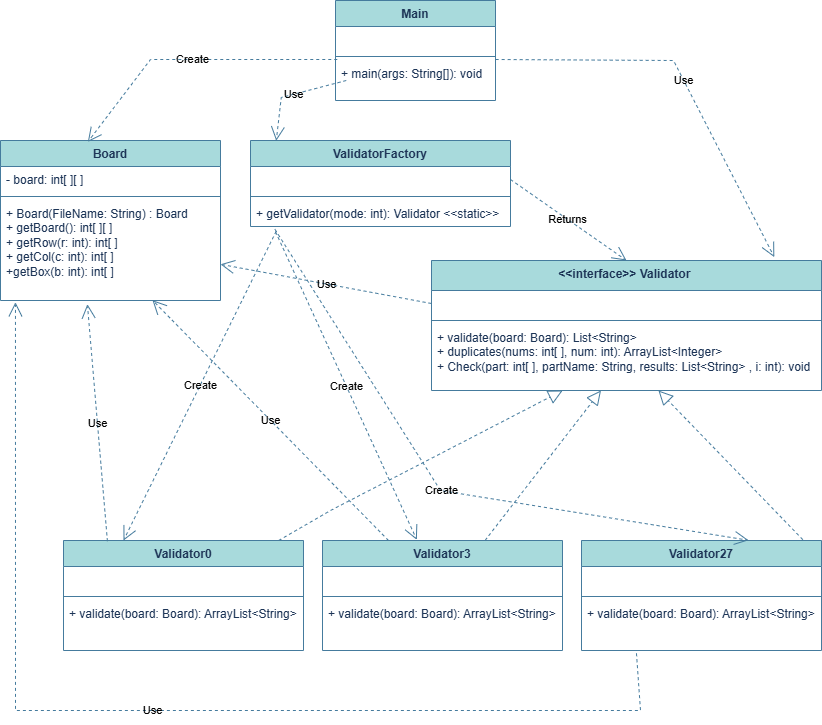

The diagram above was exported from draw.io. Its source (the exported page's mxGraphModel, read from the mxfile embedded in the PNG):
<mxGraphModel dx="1737" dy="1013" grid="1" gridSize="10" guides="1" tooltips="1" connect="0" arrows="1" fold="1" page="1" pageScale="1" pageWidth="850" pageHeight="1100" background="light-dark(#FFFFFF,#000000)" math="0" shadow="0">
  <root>
    <mxCell id="0" />
    <mxCell id="1" parent="0" />
    <mxCell id="L0aEiyiDnEkZ2YP88Duv-2" value="Main" style="swimlane;fontStyle=1;align=center;verticalAlign=top;childLayout=stackLayout;horizontal=1;startSize=26;horizontalStack=0;resizeParent=1;resizeParentMax=0;resizeLast=0;collapsible=1;marginBottom=0;whiteSpace=wrap;html=1;labelBackgroundColor=none;fillColor=#A8DADC;strokeColor=#457B9D;fontColor=#1D3557;" parent="1" vertex="1">
      <mxGeometry x="345" y="60" width="160" height="100" as="geometry">
        <mxRectangle x="160" y="90" width="70" height="30" as="alternateBounds" />
      </mxGeometry>
    </mxCell>
    <mxCell id="L0aEiyiDnEkZ2YP88Duv-3" value="&amp;nbsp;&amp;nbsp;" style="text;strokeColor=none;fillColor=none;align=left;verticalAlign=top;spacingLeft=4;spacingRight=4;overflow=hidden;rotatable=0;points=[[0,0.5],[1,0.5]];portConstraint=eastwest;whiteSpace=wrap;html=1;labelBackgroundColor=none;fontColor=#1D3557;" parent="L0aEiyiDnEkZ2YP88Duv-2" vertex="1">
      <mxGeometry y="26" width="160" height="26" as="geometry" />
    </mxCell>
    <mxCell id="L0aEiyiDnEkZ2YP88Duv-4" value="" style="line;strokeWidth=1;fillColor=none;align=left;verticalAlign=middle;spacingTop=-1;spacingLeft=3;spacingRight=3;rotatable=0;labelPosition=right;points=[];portConstraint=eastwest;strokeColor=#457B9D;labelBackgroundColor=none;fontColor=#1D3557;" parent="L0aEiyiDnEkZ2YP88Duv-2" vertex="1">
      <mxGeometry y="52" width="160" height="8" as="geometry" />
    </mxCell>
    <mxCell id="L0aEiyiDnEkZ2YP88Duv-5" value="+ main(args: String[]): void&amp;nbsp;" style="text;strokeColor=none;fillColor=none;align=left;verticalAlign=top;spacingLeft=4;spacingRight=4;overflow=hidden;rotatable=0;points=[[0,0.5],[1,0.5]];portConstraint=eastwest;whiteSpace=wrap;html=1;labelBackgroundColor=none;fontColor=#1D3557;" parent="L0aEiyiDnEkZ2YP88Duv-2" vertex="1">
      <mxGeometry y="60" width="160" height="40" as="geometry" />
    </mxCell>
    <mxCell id="L0aEiyiDnEkZ2YP88Duv-8" value="Validator0" style="swimlane;fontStyle=1;align=center;verticalAlign=top;childLayout=stackLayout;horizontal=1;startSize=26;horizontalStack=0;resizeParent=1;resizeParentMax=0;resizeLast=0;collapsible=1;marginBottom=0;whiteSpace=wrap;html=1;labelBackgroundColor=none;fillColor=#A8DADC;strokeColor=#457B9D;fontColor=#1D3557;" parent="1" vertex="1">
      <mxGeometry x="73" y="600" width="240" height="110" as="geometry" />
    </mxCell>
    <mxCell id="L0aEiyiDnEkZ2YP88Duv-9" value="&amp;nbsp;" style="text;strokeColor=none;fillColor=none;align=left;verticalAlign=top;spacingLeft=4;spacingRight=4;overflow=hidden;rotatable=0;points=[[0,0.5],[1,0.5]];portConstraint=eastwest;whiteSpace=wrap;html=1;labelBackgroundColor=none;fontColor=#1D3557;" parent="L0aEiyiDnEkZ2YP88Duv-8" vertex="1">
      <mxGeometry y="26" width="240" height="26" as="geometry" />
    </mxCell>
    <mxCell id="L0aEiyiDnEkZ2YP88Duv-10" value="" style="line;strokeWidth=1;fillColor=none;align=left;verticalAlign=middle;spacingTop=-1;spacingLeft=3;spacingRight=3;rotatable=0;labelPosition=right;points=[];portConstraint=eastwest;strokeColor=#457B9D;labelBackgroundColor=none;fontColor=#1D3557;" parent="L0aEiyiDnEkZ2YP88Duv-8" vertex="1">
      <mxGeometry y="52" width="240" height="8" as="geometry" />
    </mxCell>
    <mxCell id="L0aEiyiDnEkZ2YP88Duv-11" value="+ validate(board: Board): ArrayList&amp;lt;String&amp;gt;" style="text;strokeColor=none;fillColor=none;align=left;verticalAlign=top;spacingLeft=4;spacingRight=4;overflow=hidden;rotatable=0;points=[[0,0.5],[1,0.5]];portConstraint=eastwest;whiteSpace=wrap;html=1;labelBackgroundColor=none;fontColor=#1D3557;" parent="L0aEiyiDnEkZ2YP88Duv-8" vertex="1">
      <mxGeometry y="60" width="240" height="50" as="geometry" />
    </mxCell>
    <mxCell id="L0aEiyiDnEkZ2YP88Duv-12" value="&amp;lt;&amp;lt;interface&amp;gt;&amp;gt; Validator&amp;nbsp;" style="swimlane;fontStyle=1;align=center;verticalAlign=top;childLayout=stackLayout;horizontal=1;startSize=30;horizontalStack=0;resizeParent=1;resizeParentMax=0;resizeLast=0;collapsible=1;marginBottom=0;whiteSpace=wrap;html=1;labelBackgroundColor=none;fillColor=#A8DADC;strokeColor=#457B9D;fontColor=#1D3557;" parent="1" vertex="1">
      <mxGeometry x="441" y="320" width="390" height="130" as="geometry" />
    </mxCell>
    <mxCell id="L0aEiyiDnEkZ2YP88Duv-13" value="&amp;nbsp;" style="text;strokeColor=none;fillColor=none;align=left;verticalAlign=top;spacingLeft=4;spacingRight=4;overflow=hidden;rotatable=0;points=[[0,0.5],[1,0.5]];portConstraint=eastwest;whiteSpace=wrap;html=1;labelBackgroundColor=none;fontColor=#1D3557;" parent="L0aEiyiDnEkZ2YP88Duv-12" vertex="1">
      <mxGeometry y="30" width="390" height="26" as="geometry" />
    </mxCell>
    <mxCell id="L0aEiyiDnEkZ2YP88Duv-14" value="" style="line;strokeWidth=1;fillColor=none;align=left;verticalAlign=middle;spacingTop=-1;spacingLeft=3;spacingRight=3;rotatable=0;labelPosition=right;points=[];portConstraint=eastwest;strokeColor=#457B9D;labelBackgroundColor=none;fontColor=#1D3557;" parent="L0aEiyiDnEkZ2YP88Duv-12" vertex="1">
      <mxGeometry y="56" width="390" height="8" as="geometry" />
    </mxCell>
    <mxCell id="L0aEiyiDnEkZ2YP88Duv-15" value="+ validate(board: Board): List&amp;lt;String&amp;gt;&lt;div&gt;+ duplicates(nums: int[ ], num: int): ArrayList&amp;lt;Integer&amp;gt;&lt;div&gt;+ Check(part: int[ ], partName: String, results: List&amp;lt;String&amp;gt; , i: int): void&amp;nbsp;&lt;/div&gt;&lt;/div&gt;" style="text;strokeColor=none;fillColor=none;align=left;verticalAlign=top;spacingLeft=4;spacingRight=4;overflow=hidden;rotatable=0;points=[[0,0.5],[1,0.5]];portConstraint=eastwest;whiteSpace=wrap;html=1;labelBackgroundColor=none;fontColor=#1D3557;" parent="L0aEiyiDnEkZ2YP88Duv-12" vertex="1">
      <mxGeometry y="64" width="390" height="66" as="geometry" />
    </mxCell>
    <mxCell id="L0aEiyiDnEkZ2YP88Duv-16" value="ValidatorFactory " style="swimlane;fontStyle=1;align=center;verticalAlign=top;childLayout=stackLayout;horizontal=1;startSize=26;horizontalStack=0;resizeParent=1;resizeParentMax=0;resizeLast=0;collapsible=1;marginBottom=0;whiteSpace=wrap;html=1;labelBackgroundColor=none;fillColor=#A8DADC;strokeColor=#457B9D;fontColor=#1D3557;" parent="1" vertex="1">
      <mxGeometry x="260" y="200" width="260" height="86" as="geometry" />
    </mxCell>
    <mxCell id="L0aEiyiDnEkZ2YP88Duv-17" value="&amp;nbsp;" style="text;strokeColor=none;fillColor=none;align=left;verticalAlign=top;spacingLeft=4;spacingRight=4;overflow=hidden;rotatable=0;points=[[0,0.5],[1,0.5]];portConstraint=eastwest;whiteSpace=wrap;html=1;labelBackgroundColor=none;fontColor=#1D3557;" parent="L0aEiyiDnEkZ2YP88Duv-16" vertex="1">
      <mxGeometry y="26" width="260" height="26" as="geometry" />
    </mxCell>
    <mxCell id="L0aEiyiDnEkZ2YP88Duv-18" value="" style="line;strokeWidth=1;fillColor=none;align=left;verticalAlign=middle;spacingTop=-1;spacingLeft=3;spacingRight=3;rotatable=0;labelPosition=right;points=[];portConstraint=eastwest;strokeColor=#457B9D;labelBackgroundColor=none;fontColor=#1D3557;" parent="L0aEiyiDnEkZ2YP88Duv-16" vertex="1">
      <mxGeometry y="52" width="260" height="8" as="geometry" />
    </mxCell>
    <mxCell id="L0aEiyiDnEkZ2YP88Duv-19" value="+ getValidator(mode: int): Validator &amp;lt;&amp;lt;static&amp;gt;&amp;gt;&amp;nbsp;" style="text;strokeColor=none;fillColor=none;align=left;verticalAlign=top;spacingLeft=4;spacingRight=4;overflow=hidden;rotatable=0;points=[[0,0.5],[1,0.5]];portConstraint=eastwest;whiteSpace=wrap;html=1;labelBackgroundColor=none;fontColor=#1D3557;" parent="L0aEiyiDnEkZ2YP88Duv-16" vertex="1">
      <mxGeometry y="60" width="260" height="26" as="geometry" />
    </mxCell>
    <mxCell id="L0aEiyiDnEkZ2YP88Duv-20" value="Board              " style="swimlane;fontStyle=1;align=center;verticalAlign=top;childLayout=stackLayout;horizontal=1;startSize=26;horizontalStack=0;resizeParent=1;resizeParentMax=0;resizeLast=0;collapsible=1;marginBottom=0;whiteSpace=wrap;html=1;labelBackgroundColor=none;fillColor=#A8DADC;strokeColor=#457B9D;fontColor=#1D3557;" parent="1" vertex="1">
      <mxGeometry x="10" y="200" width="220" height="160" as="geometry" />
    </mxCell>
    <mxCell id="L0aEiyiDnEkZ2YP88Duv-21" value="- board: int[ ][ ]&amp;nbsp;" style="text;strokeColor=none;fillColor=none;align=left;verticalAlign=top;spacingLeft=4;spacingRight=4;overflow=hidden;rotatable=0;points=[[0,0.5],[1,0.5]];portConstraint=eastwest;whiteSpace=wrap;html=1;labelBackgroundColor=none;fontColor=#1D3557;" parent="L0aEiyiDnEkZ2YP88Duv-20" vertex="1">
      <mxGeometry y="26" width="220" height="26" as="geometry" />
    </mxCell>
    <mxCell id="L0aEiyiDnEkZ2YP88Duv-22" value="" style="line;strokeWidth=1;fillColor=none;align=left;verticalAlign=middle;spacingTop=-1;spacingLeft=3;spacingRight=3;rotatable=0;labelPosition=right;points=[];portConstraint=eastwest;strokeColor=#457B9D;labelBackgroundColor=none;fontColor=#1D3557;" parent="L0aEiyiDnEkZ2YP88Duv-20" vertex="1">
      <mxGeometry y="52" width="220" height="8" as="geometry" />
    </mxCell>
    <mxCell id="L0aEiyiDnEkZ2YP88Duv-23" value="+ Board(FileName: String) : Board&lt;div&gt;+ getBoard(): int[ ][ ]&lt;div&gt;+ getRow(r: int): int[ ]&lt;div&gt;+ getCol(c: int): int[ ]&lt;div&gt;+getBox(b: int): int[ ]&lt;/div&gt;&lt;/div&gt;&lt;/div&gt;&lt;/div&gt;" style="text;strokeColor=none;fillColor=none;align=left;verticalAlign=top;spacingLeft=4;spacingRight=4;overflow=hidden;rotatable=0;points=[[0,0.5],[1,0.5]];portConstraint=eastwest;whiteSpace=wrap;html=1;labelBackgroundColor=none;fontColor=#1D3557;" parent="L0aEiyiDnEkZ2YP88Duv-20" vertex="1">
      <mxGeometry y="60" width="220" height="100" as="geometry" />
    </mxCell>
    <mxCell id="L0aEiyiDnEkZ2YP88Duv-26" value="Validator3" style="swimlane;fontStyle=1;align=center;verticalAlign=top;childLayout=stackLayout;horizontal=1;startSize=26;horizontalStack=0;resizeParent=1;resizeParentMax=0;resizeLast=0;collapsible=1;marginBottom=0;whiteSpace=wrap;html=1;labelBackgroundColor=none;fillColor=#A8DADC;strokeColor=#457B9D;fontColor=#1D3557;" parent="1" vertex="1">
      <mxGeometry x="332" y="600" width="240" height="110" as="geometry" />
    </mxCell>
    <mxCell id="L0aEiyiDnEkZ2YP88Duv-27" value="&amp;nbsp;" style="text;strokeColor=none;fillColor=none;align=left;verticalAlign=top;spacingLeft=4;spacingRight=4;overflow=hidden;rotatable=0;points=[[0,0.5],[1,0.5]];portConstraint=eastwest;whiteSpace=wrap;html=1;labelBackgroundColor=none;fontColor=#1D3557;" parent="L0aEiyiDnEkZ2YP88Duv-26" vertex="1">
      <mxGeometry y="26" width="240" height="26" as="geometry" />
    </mxCell>
    <mxCell id="L0aEiyiDnEkZ2YP88Duv-28" value="" style="line;strokeWidth=1;fillColor=none;align=left;verticalAlign=middle;spacingTop=-1;spacingLeft=3;spacingRight=3;rotatable=0;labelPosition=right;points=[];portConstraint=eastwest;strokeColor=#457B9D;labelBackgroundColor=none;fontColor=#1D3557;" parent="L0aEiyiDnEkZ2YP88Duv-26" vertex="1">
      <mxGeometry y="52" width="240" height="8" as="geometry" />
    </mxCell>
    <mxCell id="L0aEiyiDnEkZ2YP88Duv-29" value="+ validate(board: Board): ArrayList&amp;lt;String&amp;gt;" style="text;strokeColor=none;fillColor=none;align=left;verticalAlign=top;spacingLeft=4;spacingRight=4;overflow=hidden;rotatable=0;points=[[0,0.5],[1,0.5]];portConstraint=eastwest;whiteSpace=wrap;html=1;labelBackgroundColor=none;fontColor=#1D3557;" parent="L0aEiyiDnEkZ2YP88Duv-26" vertex="1">
      <mxGeometry y="60" width="240" height="50" as="geometry" />
    </mxCell>
    <mxCell id="L0aEiyiDnEkZ2YP88Duv-30" value="Validator27&lt;div&gt;&lt;br&gt;&lt;/div&gt;" style="swimlane;fontStyle=1;align=center;verticalAlign=top;childLayout=stackLayout;horizontal=1;startSize=26;horizontalStack=0;resizeParent=1;resizeParentMax=0;resizeLast=0;collapsible=1;marginBottom=0;whiteSpace=wrap;html=1;labelBackgroundColor=none;fillColor=#A8DADC;strokeColor=#457B9D;fontColor=#1D3557;" parent="1" vertex="1">
      <mxGeometry x="591" y="600" width="240" height="110" as="geometry" />
    </mxCell>
    <mxCell id="L0aEiyiDnEkZ2YP88Duv-31" value="&amp;nbsp;" style="text;strokeColor=none;fillColor=none;align=left;verticalAlign=top;spacingLeft=4;spacingRight=4;overflow=hidden;rotatable=0;points=[[0,0.5],[1,0.5]];portConstraint=eastwest;whiteSpace=wrap;html=1;labelBackgroundColor=none;fontColor=#1D3557;" parent="L0aEiyiDnEkZ2YP88Duv-30" vertex="1">
      <mxGeometry y="26" width="240" height="26" as="geometry" />
    </mxCell>
    <mxCell id="L0aEiyiDnEkZ2YP88Duv-32" value="" style="line;strokeWidth=1;fillColor=none;align=left;verticalAlign=middle;spacingTop=-1;spacingLeft=3;spacingRight=3;rotatable=0;labelPosition=right;points=[];portConstraint=eastwest;strokeColor=#457B9D;labelBackgroundColor=none;fontColor=#1D3557;" parent="L0aEiyiDnEkZ2YP88Duv-30" vertex="1">
      <mxGeometry y="52" width="240" height="8" as="geometry" />
    </mxCell>
    <mxCell id="L0aEiyiDnEkZ2YP88Duv-33" value="+ validate(board: Board): ArrayList&amp;lt;String&amp;gt;" style="text;strokeColor=none;fillColor=none;align=left;verticalAlign=top;spacingLeft=4;spacingRight=4;overflow=hidden;rotatable=0;points=[[0,0.5],[1,0.5]];portConstraint=eastwest;whiteSpace=wrap;html=1;labelBackgroundColor=none;fontColor=#1D3557;" parent="L0aEiyiDnEkZ2YP88Duv-30" vertex="1">
      <mxGeometry y="60" width="240" height="50" as="geometry" />
    </mxCell>
    <mxCell id="L0aEiyiDnEkZ2YP88Duv-38" value="Create" style="endArrow=open;endSize=12;dashed=1;html=1;rounded=0;entryX=0.397;entryY=0.009;entryDx=0;entryDy=0;exitX=0.011;exitY=-0.025;exitDx=0;exitDy=0;exitPerimeter=0;entryPerimeter=0;labelBackgroundColor=none;strokeColor=#457B9D;fontColor=default;" parent="1" source="L0aEiyiDnEkZ2YP88Duv-5" target="L0aEiyiDnEkZ2YP88Duv-20" edge="1">
      <mxGeometry width="160" relative="1" as="geometry">
        <mxPoint x="350" y="100" as="sourcePoint" />
        <mxPoint x="510" y="100" as="targetPoint" />
        <Array as="points">
          <mxPoint x="160" y="119" />
        </Array>
      </mxGeometry>
    </mxCell>
    <mxCell id="L0aEiyiDnEkZ2YP88Duv-39" value="Use" style="endArrow=open;endSize=12;dashed=1;html=1;rounded=0;entryX=0.879;entryY=-0.026;entryDx=0;entryDy=0;entryPerimeter=0;exitX=1.001;exitY=-0.025;exitDx=0;exitDy=0;exitPerimeter=0;labelBackgroundColor=none;strokeColor=#457B9D;fontColor=default;" parent="1" source="L0aEiyiDnEkZ2YP88Duv-5" target="L0aEiyiDnEkZ2YP88Duv-12" edge="1">
      <mxGeometry width="160" relative="1" as="geometry">
        <mxPoint x="490" y="120" as="sourcePoint" />
        <mxPoint x="560" y="190" as="targetPoint" />
        <Array as="points">
          <mxPoint x="683" y="120" />
        </Array>
      </mxGeometry>
    </mxCell>
    <mxCell id="L0aEiyiDnEkZ2YP88Duv-40" value="Use" style="endArrow=open;endSize=12;dashed=1;html=1;rounded=0;entryX=0.099;entryY=0.003;entryDx=0;entryDy=0;entryPerimeter=0;exitX=0;exitY=0.5;exitDx=0;exitDy=0;labelBackgroundColor=none;strokeColor=#457B9D;fontColor=default;" parent="1" target="L0aEiyiDnEkZ2YP88Duv-16" edge="1">
      <mxGeometry width="160" relative="1" as="geometry">
        <mxPoint x="355.76" y="140" as="sourcePoint" />
        <mxPoint x="290" y="204.644" as="targetPoint" />
        <Array as="points">
          <mxPoint x="290.76" y="157" />
        </Array>
      </mxGeometry>
    </mxCell>
    <mxCell id="L0aEiyiDnEkZ2YP88Duv-42" value="Create" style="endArrow=open;endSize=12;dashed=1;html=1;rounded=0;exitX=0.099;exitY=1.179;exitDx=0;exitDy=0;exitPerimeter=0;entryX=0.25;entryY=0;entryDx=0;entryDy=0;labelBackgroundColor=none;strokeColor=#457B9D;fontColor=default;" parent="1" source="L0aEiyiDnEkZ2YP88Duv-19" target="L0aEiyiDnEkZ2YP88Duv-8" edge="1">
      <mxGeometry width="160" relative="1" as="geometry">
        <mxPoint x="230" y="520" as="sourcePoint" />
        <mxPoint x="390" y="520" as="targetPoint" />
      </mxGeometry>
    </mxCell>
    <mxCell id="L0aEiyiDnEkZ2YP88Duv-44" value="Create" style="endArrow=open;endSize=12;dashed=1;html=1;rounded=0;exitX=0.104;exitY=1.128;exitDx=0;exitDy=0;exitPerimeter=0;entryX=0.393;entryY=-0.006;entryDx=0;entryDy=0;entryPerimeter=0;labelBackgroundColor=none;strokeColor=#457B9D;fontColor=default;" parent="1" target="L0aEiyiDnEkZ2YP88Duv-26" edge="1">
      <mxGeometry width="160" relative="1" as="geometry">
        <mxPoint x="285.03999999999996" y="291.3280000000001" as="sourcePoint" />
        <mxPoint x="427.19999999999993" y="602.55" as="targetPoint" />
      </mxGeometry>
    </mxCell>
    <mxCell id="L0aEiyiDnEkZ2YP88Duv-45" value="Create" style="endArrow=open;endSize=12;dashed=1;html=1;rounded=0;exitX=0.094;exitY=1.109;exitDx=0;exitDy=0;exitPerimeter=0;entryX=0.696;entryY=-0.002;entryDx=0;entryDy=0;entryPerimeter=0;labelBackgroundColor=none;strokeColor=#457B9D;fontColor=default;" parent="1" source="L0aEiyiDnEkZ2YP88Duv-19" target="L0aEiyiDnEkZ2YP88Duv-30" edge="1">
      <mxGeometry width="160" relative="1" as="geometry">
        <mxPoint x="700" y="510" as="sourcePoint" />
        <mxPoint x="860" y="510" as="targetPoint" />
        <Array as="points">
          <mxPoint x="450" y="550" />
        </Array>
      </mxGeometry>
    </mxCell>
    <mxCell id="L0aEiyiDnEkZ2YP88Duv-50" value="" style="endArrow=block;dashed=1;endFill=0;endSize=12;html=1;rounded=0;exitX=0.922;exitY=-0.008;exitDx=0;exitDy=0;exitPerimeter=0;labelBackgroundColor=none;strokeColor=#457B9D;fontColor=default;" parent="1" source="L0aEiyiDnEkZ2YP88Duv-30" target="L0aEiyiDnEkZ2YP88Duv-15" edge="1">
      <mxGeometry width="160" relative="1" as="geometry">
        <mxPoint x="620" y="510" as="sourcePoint" />
        <mxPoint x="780" y="510" as="targetPoint" />
      </mxGeometry>
    </mxCell>
    <mxCell id="L0aEiyiDnEkZ2YP88Duv-51" value="" style="endArrow=block;dashed=1;endFill=0;endSize=12;html=1;rounded=0;labelBackgroundColor=none;strokeColor=#457B9D;fontColor=default;" parent="1" source="L0aEiyiDnEkZ2YP88Duv-26" target="L0aEiyiDnEkZ2YP88Duv-15" edge="1">
      <mxGeometry width="160" relative="1" as="geometry">
        <mxPoint x="634" y="739" as="sourcePoint" />
        <mxPoint x="490" y="590" as="targetPoint" />
      </mxGeometry>
    </mxCell>
    <mxCell id="L0aEiyiDnEkZ2YP88Duv-52" value="" style="endArrow=block;dashed=1;endFill=0;endSize=12;html=1;rounded=0;labelBackgroundColor=none;strokeColor=#457B9D;fontColor=default;" parent="1" source="L0aEiyiDnEkZ2YP88Duv-8" target="L0aEiyiDnEkZ2YP88Duv-15" edge="1">
      <mxGeometry width="160" relative="1" as="geometry">
        <mxPoint x="240" y="660" as="sourcePoint" />
        <mxPoint x="355" y="510" as="targetPoint" />
        <Array as="points">
          <mxPoint x="340" y="570" />
        </Array>
      </mxGeometry>
    </mxCell>
    <mxCell id="L0aEiyiDnEkZ2YP88Duv-53" value="Returns" style="endArrow=open;endSize=12;dashed=1;html=1;rounded=0;entryX=0.5;entryY=0;entryDx=0;entryDy=0;exitX=1;exitY=0.5;exitDx=0;exitDy=0;labelBackgroundColor=none;strokeColor=#457B9D;fontColor=default;" parent="1" source="L0aEiyiDnEkZ2YP88Duv-17" target="L0aEiyiDnEkZ2YP88Duv-12" edge="1">
      <mxGeometry width="160" relative="1" as="geometry">
        <mxPoint x="640" y="240" as="sourcePoint" />
        <mxPoint x="919" y="438" as="targetPoint" />
        <Array as="points" />
      </mxGeometry>
    </mxCell>
    <mxCell id="L0aEiyiDnEkZ2YP88Duv-59" value="Use" style="endArrow=open;endSize=12;dashed=1;html=1;rounded=0;exitX=0.183;exitY=0.007;exitDx=0;exitDy=0;exitPerimeter=0;entryX=0.395;entryY=1.037;entryDx=0;entryDy=0;entryPerimeter=0;labelBackgroundColor=none;strokeColor=#457B9D;fontColor=default;" parent="1" source="L0aEiyiDnEkZ2YP88Duv-8" target="L0aEiyiDnEkZ2YP88Duv-23" edge="1">
      <mxGeometry width="160" relative="1" as="geometry">
        <mxPoint x="80" y="540" as="sourcePoint" />
        <mxPoint x="240" y="540" as="targetPoint" />
      </mxGeometry>
    </mxCell>
    <mxCell id="L0aEiyiDnEkZ2YP88Duv-60" value="Use" style="endArrow=open;endSize=12;dashed=1;html=1;rounded=0;entryX=0.691;entryY=0.997;entryDx=0;entryDy=0;entryPerimeter=0;labelBackgroundColor=none;strokeColor=#457B9D;fontColor=default;" parent="1" source="L0aEiyiDnEkZ2YP88Duv-26" target="L0aEiyiDnEkZ2YP88Duv-23" edge="1">
      <mxGeometry width="160" relative="1" as="geometry">
        <mxPoint x="366" y="728" as="sourcePoint" />
        <mxPoint x="290" y="490" as="targetPoint" />
      </mxGeometry>
    </mxCell>
    <mxCell id="L0aEiyiDnEkZ2YP88Duv-61" value="Use" style="endArrow=open;endSize=12;dashed=1;html=1;rounded=0;entryX=0.068;entryY=1.018;entryDx=0;entryDy=0;entryPerimeter=0;exitX=0.229;exitY=1.055;exitDx=0;exitDy=0;exitPerimeter=0;labelBackgroundColor=none;strokeColor=#457B9D;fontColor=default;" parent="1" source="L0aEiyiDnEkZ2YP88Duv-33" target="L0aEiyiDnEkZ2YP88Duv-23" edge="1">
      <mxGeometry width="160" relative="1" as="geometry">
        <mxPoint x="720" y="770" as="sourcePoint" />
        <mxPoint x="30" y="510" as="targetPoint" />
        <Array as="points">
          <mxPoint x="650" y="770" />
          <mxPoint x="25" y="770" />
        </Array>
      </mxGeometry>
    </mxCell>
    <mxCell id="L0aEiyiDnEkZ2YP88Duv-62" value="Use" style="endArrow=open;endSize=12;dashed=1;html=1;rounded=0;entryX=1;entryY=0.638;entryDx=0;entryDy=0;entryPerimeter=0;exitX=0;exitY=0.5;exitDx=0;exitDy=0;labelBackgroundColor=none;strokeColor=#457B9D;fontColor=default;" parent="1" source="L0aEiyiDnEkZ2YP88Duv-13" target="L0aEiyiDnEkZ2YP88Duv-23" edge="1">
      <mxGeometry width="160" relative="1" as="geometry">
        <mxPoint x="536" y="640" as="sourcePoint" />
        <mxPoint x="300" y="400" as="targetPoint" />
      </mxGeometry>
    </mxCell>
  </root>
</mxGraphModel>